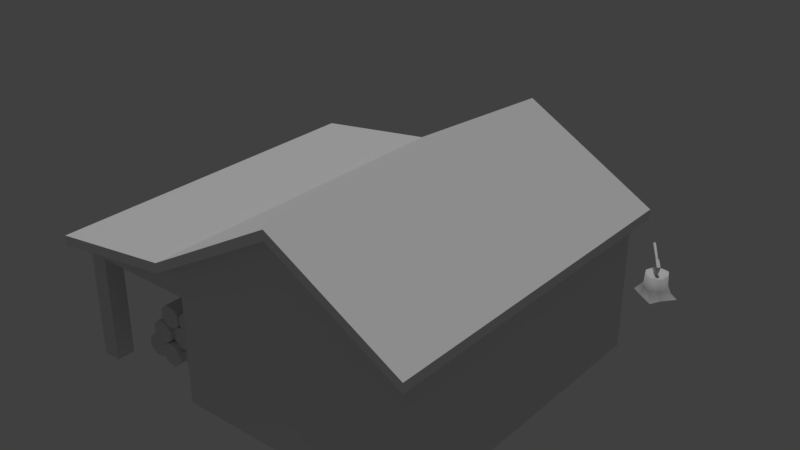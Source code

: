 # Source: SM_LumberCamp.blend  (saved by Blender 2.78.0; exported with 4.5.12 LTS)
import bpy
from mathutils import Matrix  # noqa: F401  (used for matrix-valued properties, if any)

bpy.ops.wm.read_factory_settings(use_empty=True)
scene = bpy.context.scene
scene.name = 'Scene'

# ---- collections
col_collection_1 = bpy.data.collections.new('Collection 1'); scene.collection.children.link(col_collection_1)

# ---- materials (node trees are filled in below, after node groups)
mat_material_001 = bpy.data.materials.new('Material.001')
mat_material_001.alpha_threshold = 0.0
mat_material_001.use_transparent_shadow = False
mat_material_001.roughness = 0.5

# ---- material node trees

# ---- world
world_world = bpy.data.worlds.new('World'); scene.world = world_world
world_world.color = (0.05088, 0.05088, 0.05088)
world_world.use_sun_shadow = False
world_world.sun_shadow_jitter_overblur = 0.0
world_world.cycles.sampling_method = 'MANUAL'

# ---- lights
light_hemi = bpy.data.lights.new('Hemi', 'SUN')
light_hemi.transmission_factor = 0.0
light_hemi.angle = 0.1993
light_hemi.energy = 1.0
light_hemi.shadow_buffer_clip_start = 0.5
light_hemi.shadow_soft_size = 0.1
light_hemi.shadow_cascade_max_distance = 1000.0

# ---- meshes
me_cube_001 = bpy.data.meshes.new('Cube.001')
me_cube_001.from_pydata([(-0.7939, -1.0, -1.027), (-0.7939, -1.0, 0.1228), (-0.7939, 1.0, -1.027), (-0.7939, 1.0, 0.1228), (0.7939, -1.0, -1.027), (0.7939, -1.0, 0.1228), (0.7939, 1.0, -1.027), (0.7939, 1.0, 0.1228), (-0.7939, 0.0, -1.027), (-0.7939, 0.0, 0.6896), (0.7939, 0.0, -1.027), (0.7939, 0.0, 0.6896), (-0.8642, -1.09, 0.07068), (0.8642, -1.09, 0.07068), (-0.8642, 1.092, 0.07068), (0.8642, 1.092, 0.07068), (-0.8642, 0.0, 0.6896), (0.8642, 0.0, 0.6896), (-0.8642, -1.09, 0.1514), (0.8642, -1.09, 0.1514), (-0.8642, 1.092, 0.1514), (0.8642, 1.092, 0.1514), (-0.8642, -1.943e-05, 0.7703), (0.8642, -1.943e-05, 0.7703), (0.8642, 2.15, -0.07231), (-0.8642, 2.15, -0.07231), (0.8642, 2.15, 0.008413), (-0.8642, 2.15, 0.008413), (0.7026, 1.865, -1.027), (0.7026, 1.865, -0.03029), (0.7026, 2.017, -1.027), (0.7026, 2.017, -0.03029), (0.7939, 1.865, -1.027), (0.7939, 1.865, -0.03029), (0.7939, 2.017, -1.027), (0.7939, 2.017, -0.03029), (-0.7939, 1.865, -1.027), (-0.7939, 1.865, -0.03029), (-0.7939, 2.017, -1.027), (-0.7939, 2.017, -0.03029), (-0.7026, 1.865, -1.027), (-0.7026, 1.865, -0.03029), (-0.7026, 2.017, -1.027), (-0.7026, 2.017, -0.03029), (0.6657, 1.387, -0.8965), (0.03593, 1.387, -0.8965), (0.01293, 1.202, -0.9708), (0.6427, 1.202, -0.9708), (0.01293, 1.15, -1.025), (0.6427, 1.15, -1.025), (0.01293, 1.075, -1.026), (0.6427, 1.075, -1.026), (0.01293, 1.02, -0.9739), (0.6427, 1.02, -0.9739), (0.01293, 1.019, -0.8986), (0.6427, 1.019, -0.8986), (0.01293, 1.071, -0.8445), (0.6427, 1.071, -0.8445), (0.01293, 1.147, -0.8432), (0.6427, 1.147, -0.8432), (0.01293, 1.201, -0.8955), (0.6427, 1.201, -0.8955), (0.03593, 1.387, -0.9718), (0.6657, 1.387, -0.9718), (0.03593, 1.335, -1.025), (0.6657, 1.335, -1.025), (0.03593, 1.259, -1.026), (0.6657, 1.259, -1.026), (0.03593, 1.206, -0.9729), (0.6657, 1.206, -0.9729), (0.03593, 1.205, -0.8976), (0.6657, 1.205, -0.8976), (0.03593, 1.258, -0.844), (0.6657, 1.258, -0.844), (0.03593, 1.333, -0.8436), (0.6657, 1.333, -0.8436), (0.6344, 1.573, -0.8982), (0.004672, 1.573, -0.8982), (0.004672, 1.572, -0.9735), (0.6344, 1.572, -0.9735), (0.004672, 1.518, -1.026), (0.6344, 1.518, -1.026), (0.004672, 1.443, -1.025), (0.6344, 1.443, -1.025), (0.004672, 1.391, -0.9712), (0.6344, 1.391, -0.9712), (0.004672, 1.392, -0.8959), (0.6344, 1.392, -0.8959), (0.004672, 1.445, -0.8433), (0.6344, 1.445, -0.8433), (0.004672, 1.521, -0.8443), (0.6344, 1.521, -0.8443), (0.6489, 1.701, -0.8416), (0.01913, 1.701, -0.8416), (0.01913, 1.757, -0.8914), (0.6489, 1.757, -0.8914), (0.01913, 1.762, -0.9666), (0.6489, 1.762, -0.9666), (0.01913, 1.712, -1.023), (0.6489, 1.712, -1.023), (0.01913, 1.637, -1.028), (0.6489, 1.637, -1.028), (0.01913, 1.58, -0.978), (0.6489, 1.58, -0.978), (0.01913, 1.576, -0.9028), (0.6489, 1.576, -0.9028), (0.01913, 1.625, -0.8463), (0.6489, 1.625, -0.8463), (0.6376, 1.664, -0.8084), (0.007829, 1.664, -0.8084), (0.007829, 1.61, -0.8605), (0.6376, 1.61, -0.8605), (0.007829, 1.534, -0.859), (0.6376, 1.534, -0.859), (0.007829, 1.482, -0.8047), (0.6376, 1.482, -0.8047), (0.007829, 1.484, -0.7294), (0.6376, 1.484, -0.7294), (0.007829, 1.538, -0.6772), (0.6376, 1.538, -0.6772), (0.007829, 1.613, -0.6788), (0.6376, 1.613, -0.6788), (0.007829, 1.665, -0.7331), (0.6376, 1.665, -0.7331), (0.6579, 1.349, -0.8606), (0.02809, 1.349, -0.8606), (0.02809, 1.296, -0.807), (0.6579, 1.296, -0.807), (0.02809, 1.296, -0.7317), (0.6579, 1.296, -0.7317), (0.02809, 1.35, -0.6788), (0.6579, 1.35, -0.6788), (0.02809, 1.425, -0.6793), (0.6579, 1.425, -0.6793), (0.02809, 1.478, -0.7328), (0.6579, 1.478, -0.7328), (0.02809, 1.478, -0.8081), (0.6579, 1.478, -0.8081), (0.02809, 1.424, -0.861), (0.6579, 1.424, -0.861), (0.6735, 1.294, -0.7338), (0.04377, 1.294, -0.7338), (0.04377, 1.295, -0.8091), (0.6735, 1.295, -0.8091), (0.04377, 1.242, -0.8627), (0.6735, 1.242, -0.8627), (0.04377, 1.166, -0.8631), (0.6735, 1.166, -0.8631), (0.04377, 1.113, -0.8102), (0.6735, 1.113, -0.8102), (0.04377, 1.112, -0.7349), (0.6735, 1.112, -0.7349), (0.04377, 1.165, -0.6814), (0.6735, 1.165, -0.6814), (0.04377, 1.241, -0.6809), (0.6735, 1.241, -0.6809), (0.6489, 1.256, -0.6961), (0.01913, 1.256, -0.6961), (0.01913, 1.202, -0.6429), (0.6489, 1.202, -0.6429), (0.01913, 1.202, -0.5676), (0.6489, 1.202, -0.5676), (0.01913, 1.255, -0.5143), (0.6489, 1.255, -0.5143), (0.01913, 1.331, -0.5142), (0.6489, 1.331, -0.5142), (0.01913, 1.384, -0.5674), (0.6489, 1.384, -0.5674), (0.01913, 1.384, -0.6427), (0.6489, 1.384, -0.6427), (0.01913, 1.331, -0.696), (0.6489, 1.331, -0.696), (0.6441, 1.517, -0.6967), (0.0143, 1.517, -0.6967), (0.0143, 1.442, -0.6954), (0.6441, 1.442, -0.6954), (0.0143, 1.389, -0.6413), (0.6441, 1.389, -0.6413), (0.0143, 1.391, -0.566), (0.6441, 1.391, -0.566), (0.0143, 1.445, -0.5137), (0.6441, 1.445, -0.5137), (0.0143, 1.52, -0.5149), (0.6441, 1.52, -0.5149), (0.0143, 1.572, -0.569), (0.6441, 1.572, -0.569), (0.0143, 1.571, -0.6443), (0.6441, 1.571, -0.6443), (-4.25e-05, 1.258, -0.8441), (-0.6298, 1.258, -0.8441), (-0.6528, 1.202, -0.9708), (-0.02304, 1.201, -0.8965), (-0.6528, 1.15, -1.025), (-0.02304, 1.202, -0.9718), (-0.6528, 1.075, -1.026), (-0.02304, 1.149, -1.025), (-0.6528, 1.02, -0.9739), (-0.02304, 1.074, -1.026), (-0.6528, 1.019, -0.8986), (-0.02304, 1.02, -0.9729), (-0.6528, 1.071, -0.8445), (-0.02304, 1.02, -0.8976), (-0.6528, 1.147, -0.8432), (-0.02304, 1.072, -0.844), (-0.6528, 1.201, -0.8955), (-0.02304, 1.148, -0.8436), (-0.6298, 1.333, -0.8435), (-4.25e-05, 1.333, -0.8435), (-0.6298, 1.387, -0.8964), (-4.25e-05, 1.387, -0.8964), (-0.6298, 1.387, -0.9717), (-4.25e-05, 1.387, -0.9717), (-0.6298, 1.335, -1.025), (-4.25e-05, 1.335, -1.025), (-0.6298, 1.259, -1.026), (-4.25e-05, 1.259, -1.026), (-0.6298, 1.206, -0.973), (-4.25e-05, 1.206, -0.973), (-0.6298, 1.205, -0.8977), (-4.25e-05, 1.205, -0.8977), (-0.0313, 1.573, -0.8965), (-0.6611, 1.573, -0.8965), (-0.6611, 1.573, -0.9718), (-0.0313, 1.573, -0.9718), (-0.6611, 1.52, -1.025), (-0.0313, 1.52, -1.025), (-0.6611, 1.445, -1.026), (-0.0313, 1.445, -1.026), (-0.6611, 1.391, -0.9729), (-0.0313, 1.391, -0.9729), (-0.6611, 1.391, -0.8976), (-0.0313, 1.391, -0.8976), (-0.6611, 1.444, -0.844), (-0.0313, 1.444, -0.844), (-0.6611, 1.519, -0.8436), (-0.0313, 1.519, -0.8436), (-0.01684, 1.576, -0.9003), (-0.6466, 1.576, -0.9003), (-0.6466, 1.628, -0.8452), (-0.01684, 1.628, -0.8452), (-0.6466, 1.703, -0.8425), (-0.01684, 1.703, -0.8425), (-0.6466, 1.758, -0.8939), (-0.01684, 1.758, -0.8939), (-0.6466, 1.761, -0.9691), (-0.01684, 1.761, -0.9691), (-0.6466, 1.709, -1.024), (-0.01684, 1.709, -1.024), (-0.6466, 1.634, -1.027), (-0.01684, 1.634, -1.027), (-0.6466, 1.579, -0.9755), (-0.01684, 1.579, -0.9755), (-0.02814, 1.664, -0.808), (-0.6579, 1.664, -0.808), (-0.6579, 1.61, -0.8604), (-0.02814, 1.61, -0.8604), (-0.6579, 1.535, -0.8592), (-0.02814, 1.535, -0.8592), (-0.6579, 1.482, -0.8051), (-0.02814, 1.482, -0.8051), (-0.6579, 1.483, -0.7298), (-0.02814, 1.483, -0.7298), (-0.6579, 1.538, -0.6774), (-0.02814, 1.538, -0.6774), (-0.6579, 1.613, -0.6786), (-0.02814, 1.613, -0.6786), (-0.6579, 1.665, -0.7327), (-0.02814, 1.665, -0.7327), (-0.007878, 1.348, -0.6796), (-0.6376, 1.349, -0.8606), (-0.6376, 1.296, -0.807), (-0.007878, 1.423, -0.6785), (-0.6376, 1.296, -0.7317), (-0.007878, 1.477, -0.731), (-0.6376, 1.35, -0.6788), (-0.007878, 1.479, -0.8063), (-0.6376, 1.425, -0.6793), (-0.007878, 1.426, -0.8603), (-0.6376, 1.478, -0.7328), (-0.007878, 1.351, -0.8614), (-0.6376, 1.478, -0.8081), (-0.007878, 1.297, -0.8089), (-0.6376, 1.424, -0.861), (-0.007878, 1.296, -0.7336), (0.007799, 1.112, -0.7357), (-0.622, 1.112, -0.7357), (-0.622, 1.165, -0.6817), (0.007799, 1.165, -0.6817), (-0.622, 1.24, -0.6806), (0.007799, 1.24, -0.6806), (-0.622, 1.294, -0.733), (0.007799, 1.294, -0.733), (-0.622, 1.295, -0.8083), (0.007799, 1.295, -0.8083), (-0.622, 1.242, -0.8624), (0.007799, 1.242, -0.8624), (-0.622, 1.167, -0.8635), (0.007799, 1.167, -0.8635), (-0.622, 1.113, -0.811), (0.007799, 1.113, -0.811), (-0.01684, 1.384, -0.5669), (-0.6466, 1.384, -0.5669), (-0.6466, 1.384, -0.6422), (-0.01684, 1.384, -0.6422), (-0.6466, 1.331, -0.6958), (-0.01684, 1.331, -0.6958), (-0.6466, 1.256, -0.6963), (-0.01684, 1.256, -0.6963), (-0.6466, 1.203, -0.6434), (-0.01684, 1.203, -0.6434), (-0.6466, 1.202, -0.5681), (-0.01684, 1.202, -0.5681), (-0.6466, 1.255, -0.5145), (-0.01684, 1.255, -0.5145), (-0.6466, 1.33, -0.514), (-0.01684, 1.33, -0.514), (-0.02167, 1.441, -0.6952), (-0.6514, 1.441, -0.6952), (-0.6514, 1.389, -0.6407), (-0.02167, 1.389, -0.6407), (-0.6514, 1.391, -0.5655), (-0.02167, 1.391, -0.5655), (-0.6514, 1.445, -0.5134), (-0.02167, 1.445, -0.5134), (-0.6514, 1.521, -0.5151), (-0.02167, 1.521, -0.5151), (-0.6514, 1.573, -0.5696), (-0.02167, 1.573, -0.5696), (-0.6514, 1.571, -0.6449), (-0.02167, 1.571, -0.6449), (-0.6514, 1.517, -0.6969), (-0.02167, 1.517, -0.6969), (1.379, -0.7635, -0.9497), (1.332, -0.7259, -0.9497), (1.316, -0.6608, -1.027), (1.332, -0.7392, -0.8275), (1.391, -0.7632, -1.027), (1.375, -0.7694, -0.8236), (1.434, -0.8168, -1.027), (1.393, -0.8421, -0.8259), (1.391, -0.9412, -1.027), (1.375, -0.9149, -0.8152), (1.35, -1.035, -1.027), (1.332, -0.9451, -0.8164), (1.282, -0.9412, -1.027), (1.288, -0.9149, -0.8305), (1.225, -0.894, -1.027), (1.27, -0.8421, -0.8293), (1.277, -0.7527, -1.027), (1.288, -0.7694, -0.8212), (1.401, -0.8421, -0.9497), (1.379, -0.9208, -0.9497), (1.332, -0.9584, -0.9497), (1.285, -0.9208, -0.9497), (1.262, -0.8421, -0.9497), (1.285, -0.7635, -0.9497), (1.318, -0.8469, -0.8562), (1.308, -0.8802, -0.7791), (1.286, -0.8704, -0.7281), (1.297, -0.8563, -0.7791), (1.356, -0.798, -0.8209), (1.345, -0.8313, -0.7438), (1.297, -0.8944, -0.7281), (1.334, -0.8074, -0.7438), (1.334, -0.8455, -0.6928), (1.323, -0.8215, -0.6928), (1.297, -0.8882, -0.7592), (1.293, -0.8933, -0.7406), (1.289, -0.8723, -0.7592), (1.286, -0.8774, -0.7406), (1.419, -0.7279, -0.6435), (1.415, -0.733, -0.6249), (1.411, -0.7119, -0.6435), (1.407, -0.7171, -0.6249), (0.7372, 1.0, -0.1391), (0.7372, 1.0, 0.1228), (0.7372, 1.865, -0.1391), (0.7372, 1.865, -0.001502), (0.7939, 1.0, -0.1391), (0.7939, 1.0, 0.1228), (0.7939, 1.865, -0.1391), (0.7939, 1.865, -0.001502), (-0.7939, 1.0, -0.1391), (-0.7939, 1.0, 0.1228), (-0.7939, 1.865, -0.1391), (-0.7939, 1.865, -0.001502), (-0.7372, 1.0, -0.1391), (-0.7372, 1.0, 0.1228), (-0.7372, 1.865, -0.1391), (-0.7372, 1.865, -0.001502), (0.7178, 1.892, -0.1391), (0.7178, 1.892, -0.001502), (-0.7146, 1.892, -0.1391), (-0.7146, 1.892, -0.001502), (0.7178, 1.989, -0.1391), (0.7178, 1.989, -0.001502), (-0.7146, 1.989, -0.1391), (-0.7146, 1.989, -0.001502), (0.7939, 0.1993, -1.027), (0.7939, 0.1993, -0.2278), (0.7939, 0.2589, -1.027), (0.7939, 0.2589, -0.2278), (0.8104, 0.1993, -1.027), (0.8104, 0.1993, -0.2278), (0.8104, 0.2589, -1.027), (0.8104, 0.2589, -0.2278), (0.7939, -0.2589, -1.027), (0.7939, -0.2589, -0.2278), (0.7939, -0.1993, -1.027), (0.7939, -0.1993, -0.2278), (0.8104, -0.2589, -1.027), (0.8104, -0.2589, -0.2278), (0.8104, -0.1993, -1.027), (0.8104, -0.1993, -0.2278), (0.7939, 0.1993, -0.2874), (0.7939, -0.1993, -0.2874), (0.7939, 0.1993, -0.2278), (0.7939, -0.1993, -0.2278), (0.8104, 0.1993, -0.2874), (0.8104, -0.1993, -0.2874), (0.8104, 0.1993, -0.2278), (0.8104, -0.1993, -0.2278), (0.7993, 1.648, -0.6034), (0.7993, 1.648, -0.08672), (0.7993, 1.798, -0.6034), (0.7993, 1.798, -0.08672), (0.7993, 1.451, -0.08415), (0.7993, 1.451, -0.6009), (0.7993, 1.601, -0.08415), (0.7993, 1.601, -0.6009), (0.7993, 1.648, -0.6034), (0.7993, 1.648, -0.08672), (0.7993, 1.798, -0.6034), (0.7993, 1.798, -0.08672), (0.7993, 1.451, -0.08415), (0.7993, 1.451, -0.6009), (0.7993, 1.601, -0.08415), (0.7993, 1.601, -0.6009)], [], [(8, 9, 3, 2), (2, 3, 7, 6), (10, 11, 5, 4), (4, 5, 1, 0), (384, 388, 386, 382), (6, 7, 11, 10), (0, 1, 9, 8), (16, 14, 15, 17), (12, 16, 17, 13), (22, 23, 21, 20), (18, 19, 23, 22), (14, 16, 22, 20), (17, 15, 21, 23), (16, 12, 18, 22), (13, 17, 23, 19), (20, 21, 26, 27), (12, 13, 19, 18), (24, 25, 27, 26), (14, 20, 27, 25), (21, 15, 24, 26), (15, 14, 25, 24), (28, 29, 31, 30), (30, 31, 35, 34), (34, 35, 33, 32), (32, 33, 29, 28), (376, 380, 378, 374), (380, 381, 379, 378), (36, 37, 39, 38), (38, 39, 43, 42), (42, 43, 41, 40), (40, 41, 37, 36), (388, 389, 387, 386), (382, 383, 385, 384), (82, 83, 85, 84), (63, 44, 75, 73, 71, 69, 67, 65), (46, 47, 49, 48), (77, 78, 80, 82, 84, 86, 88, 90), (70, 71, 73, 72), (48, 49, 51, 50), (86, 87, 89, 88), (68, 69, 71, 70), (50, 51, 53, 52), (79, 76, 91, 89, 87, 85, 83, 81), (66, 67, 69, 68), (52, 53, 55, 54), (45, 62, 64, 66, 68, 70, 72, 74), (64, 65, 67, 66), (54, 55, 57, 56), (74, 75, 44, 45), (62, 63, 65, 64), (56, 57, 59, 58), (49, 47, 61, 59, 57, 55, 53, 51), (45, 44, 63, 62), (58, 59, 61, 60), (84, 85, 87, 86), (72, 73, 75, 74), (60, 61, 47, 46), (46, 48, 50, 52, 54, 56, 58, 60), (80, 81, 83, 82), (90, 91, 76, 77), (78, 79, 81, 80), (77, 76, 79, 78), (88, 89, 91, 90), (98, 99, 101, 100), (93, 94, 96, 98, 100, 102, 104, 106), (102, 103, 105, 104), (95, 92, 107, 105, 103, 101, 99, 97), (100, 101, 103, 102), (96, 97, 99, 98), (106, 107, 92, 93), (94, 95, 97, 96), (93, 92, 95, 94), (104, 105, 107, 106), (114, 115, 117, 116), (109, 110, 112, 114, 116, 118, 120, 122), (118, 119, 121, 120), (111, 108, 123, 121, 119, 117, 115, 113), (116, 117, 119, 118), (112, 113, 115, 114), (122, 123, 108, 109), (110, 111, 113, 112), (109, 108, 111, 110), (120, 121, 123, 122), (130, 131, 133, 132), (125, 126, 128, 130, 132, 134, 136, 138), (134, 135, 137, 136), (127, 124, 139, 137, 135, 133, 131, 129), (132, 133, 135, 134), (128, 129, 131, 130), (138, 139, 124, 125), (126, 127, 129, 128), (125, 124, 127, 126), (136, 137, 139, 138), (146, 147, 149, 148), (141, 142, 144, 146, 148, 150, 152, 154), (150, 151, 153, 152), (143, 140, 155, 153, 151, 149, 147, 145), (148, 149, 151, 150), (144, 145, 147, 146), (154, 155, 140, 141), (142, 143, 145, 144), (141, 140, 143, 142), (152, 153, 155, 154), (162, 163, 165, 164), (157, 158, 160, 162, 164, 166, 168, 170), (166, 167, 169, 168), (159, 156, 171, 169, 167, 165, 163, 161), (164, 165, 167, 166), (160, 161, 163, 162), (170, 171, 156, 157), (158, 159, 161, 160), (157, 156, 159, 158), (168, 169, 171, 170), (178, 179, 181, 180), (173, 174, 176, 178, 180, 182, 184, 186), (182, 183, 185, 184), (175, 172, 187, 185, 183, 181, 179, 177), (180, 181, 183, 182), (176, 177, 179, 178), (186, 187, 172, 173), (174, 175, 177, 176), (173, 172, 175, 174), (184, 185, 187, 186), (226, 227, 229, 228), (207, 188, 219, 217, 215, 213, 211, 209), (190, 191, 193, 192), (221, 222, 224, 226, 228, 230, 232, 234), (214, 215, 217, 216), (192, 193, 195, 194), (230, 231, 233, 232), (212, 213, 215, 214), (194, 195, 197, 196), (223, 220, 235, 233, 231, 229, 227, 225), (210, 211, 213, 212), (196, 197, 199, 198), (189, 206, 208, 210, 212, 214, 216, 218), (208, 209, 211, 210), (198, 199, 201, 200), (218, 219, 188, 189), (206, 207, 209, 208), (200, 201, 203, 202), (193, 191, 205, 203, 201, 199, 197, 195), (189, 188, 207, 206), (202, 203, 205, 204), (228, 229, 231, 230), (216, 217, 219, 218), (204, 205, 191, 190), (190, 192, 194, 196, 198, 200, 202, 204), (224, 225, 227, 226), (234, 235, 220, 221), (222, 223, 225, 224), (221, 220, 223, 222), (232, 233, 235, 234), (242, 243, 245, 244), (237, 238, 240, 242, 244, 246, 248, 250), (246, 247, 249, 248), (239, 236, 251, 249, 247, 245, 243, 241), (244, 245, 247, 246), (240, 241, 243, 242), (250, 251, 236, 237), (238, 239, 241, 240), (237, 236, 239, 238), (248, 249, 251, 250), (258, 259, 261, 260), (253, 254, 256, 258, 260, 262, 264, 266), (262, 263, 265, 264), (255, 252, 267, 265, 263, 261, 259, 257), (260, 261, 263, 262), (256, 257, 259, 258), (266, 267, 252, 253), (254, 255, 257, 256), (253, 252, 255, 254), (264, 265, 267, 266), (274, 275, 277, 276), (269, 270, 272, 274, 276, 278, 280, 282), (278, 279, 281, 280), (271, 268, 283, 281, 279, 277, 275, 273), (276, 277, 279, 278), (272, 273, 275, 274), (282, 283, 268, 269), (270, 271, 273, 272), (269, 268, 271, 270), (280, 281, 283, 282), (290, 291, 293, 292), (285, 286, 288, 290, 292, 294, 296, 298), (294, 295, 297, 296), (287, 284, 299, 297, 295, 293, 291, 289), (292, 293, 295, 294), (288, 289, 291, 290), (298, 299, 284, 285), (286, 287, 289, 288), (285, 284, 287, 286), (296, 297, 299, 298), (306, 307, 309, 308), (301, 302, 304, 306, 308, 310, 312, 314), (310, 311, 313, 312), (303, 300, 315, 313, 311, 309, 307, 305), (308, 309, 311, 310), (304, 305, 307, 306), (314, 315, 300, 301), (302, 303, 305, 304), (301, 300, 303, 302), (312, 313, 315, 314), (322, 323, 325, 324), (317, 318, 320, 322, 324, 326, 328, 330), (326, 327, 329, 328), (319, 316, 331, 329, 327, 325, 323, 321), (324, 325, 327, 326), (320, 321, 323, 322), (330, 331, 316, 317), (318, 319, 321, 320), (317, 316, 319, 318), (328, 329, 331, 330), (336, 332, 350, 338), (333, 335, 337, 332), (338, 350, 351, 340), (332, 337, 339, 350), (340, 351, 352, 342), (350, 339, 341, 351), (342, 352, 353, 344), (351, 341, 343, 352), (344, 353, 354, 346), (352, 343, 345, 353), (346, 354, 355, 348), (353, 345, 347, 354), (337, 335, 349, 347, 345, 343, 341, 339), (348, 355, 333, 334), (354, 347, 349, 355), (334, 333, 332, 336), (355, 349, 335, 333), (374, 375, 377, 376), (356, 357, 359), (356, 359, 363, 360), (360, 363, 361), (360, 361, 357, 356), (365, 358, 362, 364), (359, 357, 362, 358), (357, 361, 364, 362), (363, 359, 358, 365), (361, 363, 365, 364), (366, 367, 369, 368), (368, 369, 373, 372), (372, 373, 371, 370), (370, 371, 367, 366), (368, 372, 370, 366), (373, 369, 367, 371), (392, 396, 394, 390), (396, 397, 395, 394), (390, 391, 393, 392), (400, 401, 405, 404), (404, 405, 403, 402), (402, 403, 399, 398), (405, 401, 399, 403), (408, 409, 413, 412), (412, 413, 411, 410), (410, 411, 407, 406), (413, 409, 407, 411), (416, 417, 421, 420), (420, 421, 419, 418), (418, 419, 415, 414), (422, 423, 425, 424), (426, 427, 429, 428), (430, 432, 433, 431), (434, 436, 437, 435)])
me_cube_001.polygons.foreach_set('use_smooth', [0, 0, 0, 0, 0, 0, 0, 0, 0, 0, 0, 0, 0, 0, 0, 0, 0, 0, 0, 0, 0, 0, 0, 0, 0, 0, 0, 0, 0, 0, 0, 0, 0, 1, 0, 1, 0, 1, 1, 1, 1, 1, 0, 1, 1, 0, 1, 1, 1, 1, 1, 0, 1, 1, 1, 1, 1, 0, 1, 1, 1, 1, 1, 1, 0, 1, 0, 1, 1, 1, 1, 1, 1, 1, 0, 1, 0, 1, 1, 1, 1, 1, 1, 1, 0, 1, 0, 1, 1, 1, 1, 1, 1, 1, 0, 1, 0, 1, 1, 1, 1, 1, 1, 1, 0, 1, 0, 1, 1, 1, 1, 1, 1, 1, 0, 1, 0, 1, 1, 1, 1, 1, 1, 1, 0, 1, 0, 1, 1, 1, 1, 1, 0, 1, 1, 0, 1, 1, 1, 1, 1, 0, 1, 1, 1, 1, 1, 0, 1, 1, 1, 1, 1, 1, 0, 1, 0, 1, 1, 1, 1, 1, 1, 1, 0, 1, 0, 1, 1, 1, 1, 1, 1, 1, 0, 1, 0, 1, 1, 1, 1, 1, 1, 1, 0, 1, 0, 1, 1, 1, 1, 1, 1, 1, 0, 1, 0, 1, 1, 1, 1, 1, 1, 1, 0, 1, 0, 1, 1, 1, 1, 1, 1, 1, 1, 1, 1, 1, 1, 1, 1, 1, 1, 1, 1, 0, 1, 1, 1, 1, 0, 0, 0, 0, 0, 0, 0, 0, 0, 0, 0, 1, 0, 1, 1, 1, 0, 0, 0, 0, 0, 0, 0, 0, 0, 0, 0, 0, 0, 0, 0, 0, 0, 0])
_uv = me_cube_001.uv_layers.new(name='UVMap')
_uv.uv.foreach_set('vector', [0.387, 0.5393, 0.387, 0.8507, 0.2056, 0.7478, 0.2056, 0.5393, 0.01406, 0.2145, 0.1859, 0.2145, 0.1859, 0.564, 0.01406, 0.564, 0.3873, 0.2137, 0.3873, 0.525, 0.2059, 0.4222, 0.2059, 0.2137, 0.01639, 0.5927, 0.1882, 0.5927, 0.1882, 0.9422, 0.01639, 0.9422, 0.851, 0.116, 0.851, 0.1263, 0.6941, 0.1263, 0.6941, 0.116, 0.5687, 0.2137, 0.5687, 0.4222, 0.3873, 0.525, 0.3873, 0.2137, 0.5684, 0.5393, 0.5684, 0.7478, 0.387, 0.8507, 0.387, 0.5393, 0.5822, 0.5392, 0.5822, 0.3503, 0.9602, 0.3503, 0.9602, 0.5392, 0.5822, 0.7279, 0.5822, 0.5392, 0.9602, 0.5392, 0.9602, 0.7279, 0.9602, 0.5392, 0.5822, 0.5392, 0.5822, 0.3503, 0.9602, 0.3503, 0.9602, 0.7279, 0.5822, 0.7279, 0.5822, 0.5392, 0.9602, 0.5392, 0.719, 0.8596, 0.5162, 0.963, 0.5156, 0.9777, 0.7184, 0.8742, 0.5162, 0.963, 0.719, 0.8596, 0.7184, 0.8742, 0.5156, 0.9777, 0.5162, 0.963, 0.3236, 0.8421, 0.3229, 0.8568, 0.5156, 0.9777, 0.3236, 0.8421, 0.5162, 0.963, 0.5156, 0.9777, 0.3229, 0.8568, 0.9602, 0.3503, 0.5822, 0.3503, 0.5822, 0.1895, 0.9602, 0.1895, 0.9721, 0.8292, 0.5376, 0.8292, 0.5376, 0.8146, 0.9721, 0.8146, 0.5376, 0.8146, 0.9721, 0.8146, 0.9721, 0.8292, 0.5376, 0.8292, 0.719, 0.8596, 0.7184, 0.8742, 0.9114, 0.8568, 0.9121, 0.8421, 0.7184, 0.8742, 0.719, 0.8596, 0.9121, 0.8421, 0.9114, 0.8568, 0.9602, 0.3503, 0.5822, 0.3503, 0.5822, 0.1895, 0.9602, 0.1895, 0.9608, 0.001737, 0.9608, 0.1825, 0.9331, 0.1825, 0.9331, 0.001737, 0.9331, 0.001737, 0.9331, 0.1825, 0.9166, 0.1825, 0.9166, 0.001737, 0.9166, 0.001737, 0.9166, 0.1825, 0.8889, 0.1825, 0.8889, 0.001737, 0.8889, 0.001737, 0.8889, 0.1825, 0.8724, 0.1825, 0.8724, 0.001737, 0.851, 0.116, 0.851, 0.1263, 0.6941, 0.1263, 0.6941, 0.116, 0.851, 0.1263, 0.851, 0.1513, 0.6941, 0.1738, 0.6941, 0.1263, 0.8889, 0.1825, 0.8889, 0.001737, 0.9166, 0.001737, 0.9166, 0.1825, 0.9166, 0.1825, 0.9166, 0.001737, 0.9331, 0.001737, 0.9331, 0.1825, 0.9331, 0.1825, 0.9331, 0.001737, 0.9608, 0.001737, 0.9608, 0.1825, 0.8724, 0.1825, 0.8724, 0.001737, 0.8889, 0.001737, 0.8889, 0.1825, 0.851, 0.1263, 0.851, 0.1513, 0.6941, 0.1738, 0.6941, 0.1263, 0.6941, 0.116, 0.6941, 0.0685, 0.851, 0.09105, 0.851, 0.116, 0.9622, 0.9809, 0.7649, 0.9809, 0.7649, 0.9672, 0.9622, 0.9672, 0.9491, 0.8717, 0.9354, 0.8717, 0.9257, 0.862, 0.9257, 0.8483, 0.9354, 0.8387, 0.9491, 0.8387, 0.9587, 0.8483, 0.9587, 0.862, 0.7649, 0.9672, 0.9622, 0.9672, 0.9622, 0.9809, 0.7649, 0.9809, 0.9587, 0.862, 0.9491, 0.8717, 0.9354, 0.8717, 0.9257, 0.862, 0.9257, 0.8483, 0.9354, 0.8387, 0.9491, 0.8387, 0.9587, 0.8483, 0.7649, 0.9263, 0.9622, 0.9263, 0.9622, 0.9399, 0.7649, 0.9399, 0.7649, 0.9809, 0.9622, 0.9809, 0.9622, 0.9946, 0.7649, 0.9946, 0.9622, 0.9536, 0.7649, 0.9536, 0.7649, 0.9399, 0.9622, 0.9399, 0.7649, 0.9126, 0.9622, 0.9126, 0.9622, 0.9263, 0.7649, 0.9263, 0.7649, 0.8853, 0.9622, 0.8853, 0.9622, 0.8989, 0.7649, 0.8989, 0.9491, 0.8716, 0.9354, 0.8716, 0.9257, 0.862, 0.9257, 0.8483, 0.9354, 0.8387, 0.9491, 0.8387, 0.9587, 0.8483, 0.9587, 0.862, 0.7649, 0.8989, 0.9622, 0.8989, 0.9622, 0.9126, 0.7649, 0.9126, 0.7649, 0.8989, 0.9622, 0.8989, 0.9622, 0.9126, 0.7649, 0.9126, 0.9587, 0.862, 0.9491, 0.8717, 0.9354, 0.8717, 0.9257, 0.862, 0.9257, 0.8483, 0.9354, 0.8387, 0.9491, 0.8387, 0.9587, 0.8483, 0.7649, 0.8853, 0.9622, 0.8853, 0.9622, 0.8989, 0.7649, 0.8989, 0.7649, 0.9126, 0.9622, 0.9126, 0.9622, 0.9263, 0.7649, 0.9263, 0.7649, 0.9536, 0.9622, 0.9536, 0.9622, 0.9672, 0.7649, 0.9672, 0.7649, 0.9809, 0.9622, 0.9809, 0.9622, 0.9946, 0.7649, 0.9946, 0.7649, 0.9263, 0.9622, 0.9263, 0.9622, 0.9399, 0.7649, 0.9399, 0.9354, 0.8717, 0.9257, 0.862, 0.9257, 0.8483, 0.9354, 0.8387, 0.9491, 0.8387, 0.9587, 0.8483, 0.9587, 0.862, 0.9491, 0.8717, 0.7649, 0.9672, 0.9622, 0.9672, 0.9622, 0.9809, 0.7649, 0.9809, 0.7649, 0.9399, 0.9622, 0.9399, 0.9622, 0.9536, 0.7649, 0.9536, 0.9622, 0.9672, 0.7649, 0.9672, 0.7649, 0.9536, 0.9622, 0.9536, 0.7649, 0.9399, 0.9622, 0.9399, 0.9622, 0.9536, 0.7649, 0.9536, 0.7649, 0.9536, 0.9622, 0.9536, 0.9622, 0.9672, 0.7649, 0.9672, 0.9587, 0.862, 0.9491, 0.8717, 0.9354, 0.8717, 0.9257, 0.862, 0.9257, 0.8483, 0.9354, 0.8387, 0.9491, 0.8387, 0.9587, 0.8483, 0.9622, 0.9946, 0.7649, 0.9946, 0.7649, 0.9809, 0.9622, 0.9809, 0.9622, 0.9263, 0.7649, 0.9263, 0.7649, 0.9126, 0.9622, 0.9126, 0.9622, 0.8989, 0.7649, 0.8989, 0.7649, 0.8853, 0.9622, 0.8853, 0.9622, 0.9126, 0.7649, 0.9126, 0.7649, 0.8989, 0.9622, 0.8989, 0.9622, 0.9399, 0.7649, 0.9399, 0.7649, 0.9263, 0.9622, 0.9263, 0.7649, 0.8989, 0.9622, 0.8989, 0.9622, 0.9126, 0.7649, 0.9126, 0.9587, 0.862, 0.9491, 0.8717, 0.9354, 0.8717, 0.9257, 0.862, 0.9257, 0.8483, 0.9354, 0.8387, 0.9491, 0.8387, 0.9587, 0.8483, 0.7649, 0.9263, 0.9622, 0.9263, 0.9622, 0.9399, 0.7649, 0.9399, 0.9587, 0.8483, 0.9587, 0.862, 0.9491, 0.8716, 0.9354, 0.8716, 0.9257, 0.862, 0.9257, 0.8483, 0.9354, 0.8387, 0.9491, 0.8387, 0.7649, 0.9126, 0.9622, 0.9126, 0.9622, 0.9263, 0.7649, 0.9263, 0.7649, 0.8853, 0.9622, 0.8853, 0.9622, 0.8989, 0.7649, 0.8989, 0.7649, 0.9536, 0.9622, 0.9536, 0.9622, 0.9672, 0.7649, 0.9672, 0.7649, 0.9809, 0.9622, 0.9809, 0.9622, 0.9946, 0.7649, 0.9946, 0.7649, 0.9672, 0.9622, 0.9672, 0.9622, 0.9809, 0.7649, 0.9809, 0.7649, 0.9399, 0.9622, 0.9399, 0.9622, 0.9536, 0.7649, 0.9536, 0.9622, 0.9946, 0.7649, 0.9946, 0.7649, 0.9809, 0.9622, 0.9809, 0.9354, 0.8717, 0.9257, 0.862, 0.9257, 0.8483, 0.9354, 0.8387, 0.9491, 0.8387, 0.9587, 0.8483, 0.9587, 0.862, 0.9491, 0.8717, 0.9622, 0.9672, 0.7649, 0.9672, 0.7649, 0.9536, 0.9622, 0.9536, 0.9491, 0.8717, 0.9354, 0.8717, 0.9257, 0.862, 0.9257, 0.8483, 0.9354, 0.8387, 0.9491, 0.8387, 0.9587, 0.8483, 0.9587, 0.862, 0.9622, 0.9809, 0.7649, 0.9809, 0.7649, 0.9672, 0.9622, 0.9672, 0.9622, 0.8989, 0.7649, 0.8989, 0.7649, 0.8853, 0.9622, 0.8853, 0.9622, 0.9399, 0.7649, 0.9399, 0.7649, 0.9263, 0.9622, 0.9263, 0.9622, 0.9126, 0.7649, 0.9126, 0.7649, 0.8989, 0.9622, 0.8989, 0.9622, 0.9263, 0.7649, 0.9263, 0.7649, 0.9126, 0.9622, 0.9126, 0.9622, 0.9536, 0.7649, 0.9536, 0.7649, 0.9399, 0.9622, 0.9399, 0.7649, 0.8853, 0.9622, 0.8853, 0.9622, 0.8989, 0.7649, 0.8989, 0.9491, 0.8717, 0.9354, 0.8717, 0.9257, 0.862, 0.9257, 0.8483, 0.9354, 0.8387, 0.9491, 0.8387, 0.9587, 0.8483, 0.9587, 0.862, 0.7649, 0.9126, 0.9622, 0.9126, 0.9622, 0.9263, 0.7649, 0.9263, 0.9354, 0.8717, 0.9257, 0.862, 0.9257, 0.8483, 0.9354, 0.8387, 0.9491, 0.8387, 0.9587, 0.8483, 0.9587, 0.862, 0.9491, 0.8717, 0.7649, 0.8989, 0.9622, 0.8989, 0.9622, 0.9126, 0.7649, 0.9126, 0.7649, 0.9809, 0.9622, 0.9809, 0.9622, 0.9946, 0.7649, 0.9946, 0.7649, 0.9399, 0.9622, 0.9399, 0.9622, 0.9536, 0.7649, 0.9536, 0.7649, 0.9672, 0.9622, 0.9672, 0.9622, 0.9809, 0.7649, 0.9809, 0.7649, 0.9536, 0.9622, 0.9536, 0.9622, 0.9672, 0.7649, 0.9672, 0.7649, 0.9263, 0.9622, 0.9263, 0.9622, 0.9399, 0.7649, 0.9399, 0.7649, 0.8853, 0.9622, 0.8853, 0.9622, 0.8989, 0.7649, 0.8989, 0.9491, 0.8716, 0.9354, 0.8716, 0.9257, 0.862, 0.9257, 0.8483, 0.9354, 0.8387, 0.9491, 0.8387, 0.9587, 0.8483, 0.9587, 0.862, 0.7649, 0.9126, 0.9622, 0.9126, 0.9622, 0.9263, 0.7649, 0.9263, 0.9257, 0.8483, 0.9354, 0.8387, 0.9491, 0.8387, 0.9587, 0.8483, 0.9587, 0.862, 0.9491, 0.8716, 0.9354, 0.8716, 0.9257, 0.862, 0.7649, 0.8989, 0.9622, 0.8989, 0.9622, 0.9126, 0.7649, 0.9126, 0.7649, 0.9809, 0.9622, 0.9809, 0.9622, 0.9946, 0.7649, 0.9946, 0.7649, 0.9399, 0.9622, 0.9399, 0.9622, 0.9536, 0.7649, 0.9536, 0.7649, 0.9672, 0.9622, 0.9672, 0.9622, 0.9809, 0.7649, 0.9809, 0.7649, 0.9536, 0.9622, 0.9536, 0.9622, 0.9672, 0.7649, 0.9672, 0.7649, 0.9263, 0.9622, 0.9263, 0.9622, 0.9399, 0.7649, 0.9399, 0.7649, 0.8989, 0.9622, 0.8989, 0.9622, 0.9126, 0.7649, 0.9126, 0.9354, 0.8717, 0.9257, 0.862, 0.9257, 0.8483, 0.9354, 0.8387, 0.9491, 0.8387, 0.9587, 0.8483, 0.9587, 0.862, 0.9491, 0.8717, 0.7649, 0.9263, 0.9622, 0.9263, 0.9622, 0.9399, 0.7649, 0.9399, 0.9491, 0.8717, 0.9354, 0.8717, 0.9257, 0.862, 0.9257, 0.8483, 0.9354, 0.8387, 0.9491, 0.8387, 0.9587, 0.8483, 0.9587, 0.862, 0.7649, 0.9126, 0.9622, 0.9126, 0.9622, 0.9263, 0.7649, 0.9263, 0.7649, 0.8853, 0.9622, 0.8853, 0.9622, 0.8989, 0.7649, 0.8989, 0.7649, 0.9536, 0.9622, 0.9536, 0.9622, 0.9672, 0.7649, 0.9672, 0.7649, 0.9809, 0.9622, 0.9809, 0.9622, 0.9946, 0.7649, 0.9946, 0.7649, 0.9672, 0.9622, 0.9672, 0.9622, 0.9809, 0.7649, 0.9809, 0.7649, 0.9399, 0.9622, 0.9399, 0.9622, 0.9536, 0.7649, 0.9536, 0.7649, 0.8853, 0.9622, 0.8853, 0.9622, 0.8989, 0.7649, 0.8989, 0.9491, 0.8387, 0.9587, 0.8483, 0.9587, 0.862, 0.9491, 0.8717, 0.9354, 0.8717, 0.9257, 0.862, 0.9257, 0.8483, 0.9354, 0.8387, 0.7649, 0.9126, 0.9622, 0.9126, 0.9622, 0.9263, 0.7649, 0.9263, 0.9491, 0.8387, 0.9587, 0.8483, 0.9587, 0.862, 0.9491, 0.8717, 0.9354, 0.8717, 0.9257, 0.862, 0.9257, 0.8483, 0.9354, 0.8387, 0.7649, 0.8989, 0.9622, 0.8989, 0.9622, 0.9126, 0.7649, 0.9126, 0.7649, 0.9809, 0.9622, 0.9809, 0.9622, 0.9946, 0.7649, 0.9946, 0.7649, 0.9399, 0.9622, 0.9399, 0.9622, 0.9536, 0.7649, 0.9536, 0.7649, 0.9672, 0.9622, 0.9672, 0.9622, 0.9809, 0.7649, 0.9809, 0.7649, 0.9536, 0.9622, 0.9536, 0.9622, 0.9672, 0.7649, 0.9672, 0.7649, 0.9263, 0.9622, 0.9263, 0.9622, 0.9399, 0.7649, 0.9399, 0.9622, 0.9946, 0.7649, 0.9946, 0.7649, 0.9809, 0.9622, 0.9809, 0.9354, 0.8716, 0.9257, 0.862, 0.9257, 0.8483, 0.9354, 0.8387, 0.9491, 0.8387, 0.9587, 0.8483, 0.9587, 0.862, 0.9491, 0.8716, 0.7649, 0.9672, 0.9622, 0.9672, 0.9622, 0.9809, 0.7649, 0.9809, 0.9587, 0.862, 0.9491, 0.8717, 0.9354, 0.8717, 0.9257, 0.862, 0.9257, 0.8483, 0.9354, 0.8387, 0.9491, 0.8387, 0.9587, 0.8483, 0.9622, 0.9672, 0.7649, 0.9672, 0.7649, 0.9536, 0.9622, 0.9536, 0.7649, 0.9809, 0.9622, 0.9809, 0.9622, 0.9946, 0.7649, 0.9946, 0.9622, 0.9672, 0.7649, 0.9672, 0.7649, 0.9536, 0.9622, 0.9536, 0.9622, 0.9809, 0.7649, 0.9809, 0.7649, 0.9672, 0.9622, 0.9672, 0.7649, 0.8853, 0.9622, 0.8853, 0.9622, 0.8989, 0.7649, 0.8989, 0.9491, 0.8387, 0.9587, 0.8483, 0.9587, 0.862, 0.9491, 0.8717, 0.9354, 0.8717, 0.9257, 0.862, 0.9257, 0.8483, 0.9354, 0.8387, 0.9622, 0.9946, 0.7649, 0.9946, 0.7649, 0.9809, 0.9622, 0.9809, 0.7649, 0.8989, 0.9622, 0.8989, 0.9622, 0.9126, 0.7649, 0.9126, 0.9587, 0.862, 0.9491, 0.8717, 0.9354, 0.8717, 0.9257, 0.862, 0.9257, 0.8483, 0.9354, 0.8387, 0.9491, 0.8387, 0.9587, 0.8483, 0.9622, 0.8989, 0.7649, 0.8989, 0.7649, 0.8853, 0.9622, 0.8853, 0.7649, 0.9126, 0.9622, 0.9126, 0.9622, 0.9263, 0.7649, 0.9263, 0.9622, 0.9399, 0.7649, 0.9399, 0.7649, 0.9263, 0.9622, 0.9263, 0.9622, 0.9126, 0.7649, 0.9126, 0.7649, 0.8989, 0.9622, 0.8989, 0.7649, 0.9263, 0.9622, 0.9263, 0.9622, 0.9399, 0.7649, 0.9399, 0.9491, 0.8717, 0.9354, 0.8717, 0.9257, 0.862, 0.9257, 0.8483, 0.9354, 0.8387, 0.9491, 0.8387, 0.9587, 0.8483, 0.9587, 0.862, 0.9622, 0.9263, 0.7649, 0.9263, 0.7649, 0.9126, 0.9622, 0.9126, 0.7649, 0.9399, 0.9622, 0.9399, 0.9622, 0.9536, 0.7649, 0.9536, 0.9622, 0.9809, 0.7649, 0.9809, 0.7649, 0.9672, 0.9622, 0.9672, 0.9622, 0.9536, 0.7649, 0.9536, 0.7649, 0.9399, 0.9622, 0.9399, 0.7649, 0.9536, 0.9622, 0.9536, 0.9622, 0.9672, 0.7649, 0.9672, 0.9587, 0.862, 0.9491, 0.8717, 0.9354, 0.8717, 0.9257, 0.862, 0.9257, 0.8483, 0.9354, 0.8387, 0.9491, 0.8387, 0.9587, 0.8483, 0.9622, 0.8989, 0.7649, 0.8989, 0.7649, 0.8853, 0.9622, 0.8853, 0.9622, 0.9399, 0.7649, 0.9399, 0.7649, 0.9263, 0.9622, 0.9263, 0.9622, 0.9126, 0.7649, 0.9126, 0.7649, 0.8989, 0.9622, 0.8989, 0.9622, 0.9263, 0.7649, 0.9263, 0.7649, 0.9126, 0.9622, 0.9126, 0.9622, 0.9536, 0.7649, 0.9536, 0.7649, 0.9399, 0.9622, 0.9399, 0.9622, 0.9946, 0.7649, 0.9946, 0.7649, 0.9809, 0.9622, 0.9809, 0.9587, 0.862, 0.9491, 0.8716, 0.9354, 0.8716, 0.9257, 0.862, 0.9257, 0.8483, 0.9354, 0.8387, 0.9491, 0.8387, 0.9587, 0.8483, 0.9622, 0.9672, 0.7649, 0.9672, 0.7649, 0.9536, 0.9622, 0.9536, 0.9354, 0.8387, 0.9491, 0.8387, 0.9587, 0.8483, 0.9587, 0.862, 0.9491, 0.8717, 0.9354, 0.8717, 0.9257, 0.862, 0.9257, 0.8483, 0.9622, 0.9809, 0.7649, 0.9809, 0.7649, 0.9672, 0.9622, 0.9672, 0.9622, 0.8989, 0.7649, 0.8989, 0.7649, 0.8853, 0.9622, 0.8853, 0.9622, 0.9399, 0.7649, 0.9399, 0.7649, 0.9263, 0.9622, 0.9263, 0.9622, 0.9126, 0.7649, 0.9126, 0.7649, 0.8989, 0.9622, 0.8989, 0.9622, 0.9263, 0.7649, 0.9263, 0.7649, 0.9126, 0.9622, 0.9126, 0.9622, 0.9536, 0.7649, 0.9536, 0.7649, 0.9399, 0.9622, 0.9399, 0.9622, 0.9946, 0.7649, 0.9946, 0.7649, 0.9809, 0.9622, 0.9809, 0.9491, 0.8717, 0.9354, 0.8717, 0.9257, 0.862, 0.9257, 0.8483, 0.9354, 0.8387, 0.9491, 0.8387, 0.9587, 0.8483, 0.9587, 0.862, 0.9622, 0.9672, 0.7649, 0.9672, 0.7649, 0.9536, 0.9622, 0.9536, 0.9491, 0.8717, 0.9354, 0.8717, 0.9257, 0.862, 0.9257, 0.8483, 0.9354, 0.8387, 0.9491, 0.8387, 0.9587, 0.8483, 0.9587, 0.862, 0.9622, 0.9809, 0.7649, 0.9809, 0.7649, 0.9672, 0.9622, 0.9672, 0.9622, 0.8989, 0.7649, 0.8989, 0.7649, 0.8853, 0.9622, 0.8853, 0.9622, 0.9399, 0.7649, 0.9399, 0.7649, 0.9263, 0.9622, 0.9263, 0.9622, 0.9126, 0.7649, 0.9126, 0.7649, 0.8989, 0.9622, 0.8989, 0.9622, 0.9263, 0.7649, 0.9263, 0.7649, 0.9126, 0.9622, 0.9126, 0.9622, 0.9536, 0.7649, 0.9536, 0.7649, 0.9399, 0.9622, 0.9399, 0.7649, 0.8989, 0.9622, 0.8989, 0.9622, 0.9126, 0.7649, 0.9126, 0.9491, 0.8717, 0.9354, 0.8717, 0.9257, 0.862, 0.9257, 0.8483, 0.9354, 0.8387, 0.9491, 0.8387, 0.9587, 0.8483, 0.9587, 0.862, 0.7649, 0.9263, 0.9622, 0.9263, 0.9622, 0.9399, 0.7649, 0.9399, 0.9491, 0.8717, 0.9354, 0.8717, 0.9257, 0.862, 0.9257, 0.8483, 0.9354, 0.8387, 0.9491, 0.8387, 0.9587, 0.8483, 0.9587, 0.862, 0.7649, 0.9126, 0.9622, 0.9126, 0.9622, 0.9263, 0.7649, 0.9263, 0.7649, 0.8853, 0.9622, 0.8853, 0.9622, 0.8989, 0.7649, 0.8989, 0.7649, 0.9536, 0.9622, 0.9536, 0.9622, 0.9672, 0.7649, 0.9672, 0.7649, 0.9809, 0.9622, 0.9809, 0.9622, 0.9946, 0.7649, 0.9946, 0.7649, 0.9672, 0.9622, 0.9672, 0.9622, 0.9809, 0.7649, 0.9809, 0.7649, 0.9399, 0.9622, 0.9399, 0.9622, 0.9536, 0.7649, 0.9536, 0.7649, 0.8989, 0.9622, 0.8989, 0.9622, 0.9126, 0.7649, 0.9126, 0.9587, 0.8483, 0.9587, 0.862, 0.9491, 0.8717, 0.9354, 0.8717, 0.9257, 0.862, 0.9257, 0.8483, 0.9354, 0.8387, 0.9491, 0.8387, 0.7649, 0.9263, 0.9622, 0.9263, 0.9622, 0.9399, 0.7649, 0.9399, 0.9491, 0.8717, 0.9354, 0.8717, 0.9257, 0.862, 0.9257, 0.8483, 0.9354, 0.8387, 0.9491, 0.8387, 0.9587, 0.8483, 0.9587, 0.862, 0.7649, 0.9126, 0.9622, 0.9126, 0.9622, 0.9263, 0.7649, 0.9263, 0.7649, 0.8853, 0.9622, 0.8853, 0.9622, 0.8989, 0.7649, 0.8989, 0.7649, 0.9536, 0.9622, 0.9536, 0.9622, 0.9672, 0.7649, 0.9672, 0.7649, 0.9809, 0.9622, 0.9809, 0.9622, 0.9946, 0.7649, 0.9946, 0.7649, 0.9672, 0.9622, 0.9672, 0.9622, 0.9809, 0.7649, 0.9809, 0.7649, 0.9399, 0.9622, 0.9399, 0.9622, 0.9536, 0.7649, 0.9536, 0.7649, 0.8989, 0.9622, 0.8989, 0.9622, 0.9126, 0.7649, 0.9126, 0.9491, 0.8716, 0.9354, 0.8716, 0.9257, 0.862, 0.9257, 0.8483, 0.9354, 0.8387, 0.9491, 0.8387, 0.9587, 0.8483, 0.9587, 0.862, 0.7649, 0.9263, 0.9622, 0.9263, 0.9622, 0.9399, 0.7649, 0.9399, 0.9491, 0.8716, 0.9354, 0.8716, 0.9257, 0.862, 0.9257, 0.8483, 0.9354, 0.8387, 0.9491, 0.8387, 0.9587, 0.8483, 0.9587, 0.862, 0.7649, 0.9126, 0.9622, 0.9126, 0.9622, 0.9263, 0.7649, 0.9263, 0.7649, 0.8853, 0.9622, 0.8853, 0.9622, 0.8989, 0.7649, 0.8989, 0.7649, 0.9536, 0.9622, 0.9536, 0.9622, 0.9672, 0.7649, 0.9672, 0.7649, 0.9809, 0.9622, 0.9809, 0.9622, 0.9946, 0.7649, 0.9946, 0.7649, 0.9672, 0.9622, 0.9672, 0.9622, 0.9809, 0.7649, 0.9809, 0.7649, 0.9399, 0.9622, 0.9399, 0.9622, 0.9536, 0.7649, 0.9536, 0.9621, 0.9946, 0.7648, 0.9946, 0.7648, 0.9809, 0.9621, 0.9809, 0.9587, 0.862, 0.9491, 0.8717, 0.9354, 0.8717, 0.9257, 0.862, 0.9257, 0.8483, 0.9354, 0.8387, 0.9491, 0.8387, 0.9587, 0.8483, 0.9621, 0.9673, 0.7648, 0.9673, 0.7648, 0.9536, 0.9621, 0.9536, 0.9491, 0.8387, 0.9587, 0.8483, 0.9587, 0.862, 0.9491, 0.8717, 0.9354, 0.8717, 0.9257, 0.862, 0.9257, 0.8483, 0.9354, 0.8387, 0.9621, 0.9809, 0.7648, 0.9809, 0.7648, 0.9673, 0.9621, 0.9673, 0.9621, 0.8989, 0.7648, 0.8989, 0.7648, 0.8853, 0.9621, 0.8853, 0.9621, 0.9399, 0.7648, 0.9399, 0.7648, 0.9263, 0.9621, 0.9263, 0.9621, 0.9126, 0.7648, 0.9126, 0.7648, 0.8989, 0.9621, 0.8989, 0.9621, 0.9263, 0.7648, 0.9263, 0.7648, 0.9126, 0.9621, 0.9126, 0.9621, 0.9536, 0.7648, 0.9536, 0.7648, 0.9399, 0.9621, 0.9399, 0.2636, 0.8851, 0.2667, 0.8988, 0.2509, 0.9012, 0.2522, 0.8857, 0.2793, 0.8979, 0.2765, 0.9218, 0.2673, 0.9224, 0.2667, 0.8988, 0.2522, 0.8857, 0.2509, 0.9012, 0.2355, 0.9041, 0.231, 0.8908, 0.2667, 0.8988, 0.2673, 0.9224, 0.2546, 0.9231, 0.2509, 0.9012, 0.231, 0.8908, 0.2355, 0.9041, 0.224, 0.9077, 0.2152, 0.8895, 0.2509, 0.9012, 0.2546, 0.9231, 0.2428, 0.9278, 0.2355, 0.9041, 0.2152, 0.8895, 0.224, 0.9077, 0.2155, 0.9155, 0.2068, 0.906, 0.2355, 0.9041, 0.2428, 0.9278, 0.2341, 0.9304, 0.224, 0.9077, 0.3296, 0.9062, 0.3188, 0.9144, 0.3059, 0.9076, 0.3205, 0.8974, 0.224, 0.9077, 0.2341, 0.9304, 0.2259, 0.9325, 0.2155, 0.9155, 0.3205, 0.8974, 0.3059, 0.9076, 0.2913, 0.9017, 0.296, 0.8887, 0.3188, 0.9144, 0.3097, 0.9325, 0.298, 0.9276, 0.3059, 0.9076, 0.2665, 0.9318, 0.2771, 0.9309, 0.2847, 0.9385, 0.2847, 0.9501, 0.2774, 0.9589, 0.2664, 0.9597, 0.2589, 0.9521, 0.259, 0.9405, 0.296, 0.8887, 0.2913, 0.9017, 0.2793, 0.8979, 0.2838, 0.8786, 0.3059, 0.9076, 0.298, 0.9276, 0.2853, 0.925, 0.2913, 0.9017, 0.2838, 0.8786, 0.2793, 0.8979, 0.2667, 0.8988, 0.2636, 0.8851, 0.2913, 0.9017, 0.2853, 0.925, 0.2765, 0.9218, 0.2793, 0.8979, 0.6941, 0.116, 0.6941, 0.0685, 0.851, 0.09105, 0.851, 0.116, 0.3615, 0.9154, 0.3639, 0.9306, 0.3592, 0.9298, 0.3192, 0.9467, 0.3334, 0.9504, 0.3334, 0.9632, 0.3192, 0.9595, 0.3615, 0.9154, 0.3592, 0.9298, 0.3639, 0.9306, 0.3723, 0.9595, 0.3571, 0.9613, 0.3571, 0.9485, 0.3723, 0.9467, 0.343, 0.9651, 0.343, 0.9522, 0.3474, 0.9503, 0.3474, 0.9631, 0.3592, 0.9298, 0.3639, 0.9306, 0.3639, 0.9404, 0.3592, 0.9396, 0.3571, 0.9485, 0.3571, 0.9613, 0.3474, 0.9631, 0.3474, 0.9503, 0.3334, 0.9632, 0.3334, 0.9504, 0.343, 0.9522, 0.343, 0.9651, 0.3639, 0.9306, 0.3592, 0.9298, 0.3592, 0.9396, 0.3639, 0.9404, 0.3428, 0.9455, 0.3428, 0.942, 0.3397, 0.9425, 0.3397, 0.946, 0.3357, 0.8917, 0.3392, 0.8923, 0.3392, 0.9344, 0.3357, 0.9338, 0.3428, 0.942, 0.3428, 0.9455, 0.3397, 0.946, 0.3397, 0.9425, 0.3456, 0.9325, 0.3421, 0.9332, 0.3421, 0.8911, 0.3456, 0.8904, 0.3486, 0.8917, 0.3486, 0.9338, 0.3456, 0.9325, 0.3456, 0.8904, 0.3392, 0.9344, 0.3392, 0.8923, 0.3421, 0.8911, 0.3421, 0.9332, 0.6483, 0.7753, 0.6483, 0.7611, 0.9704, 0.7611, 0.9704, 0.7753, 0.6483, 0.7611, 0.6483, 0.7409, 0.9704, 0.7409, 0.9704, 0.7611, 0.9704, 0.7753, 0.9704, 0.7954, 0.6483, 0.7954, 0.6483, 0.7753, 0.6852, 0.04338, 0.6852, 0.1836, 0.6822, 0.1795, 0.6823, 0.04338, 0.6823, 0.04338, 0.6822, 0.1795, 0.6732, 0.1801, 0.6685, 0.04366, 0.6685, 0.04366, 0.6732, 0.1801, 0.6705, 0.1832, 0.6647, 0.0438, 0.6822, 0.1795, 0.6852, 0.1836, 0.6705, 0.1832, 0.6732, 0.1801, 0.6476, 0.01603, 0.6476, 0.1562, 0.6445, 0.1522, 0.6447, 0.01603, 0.6447, 0.01603, 0.6445, 0.1522, 0.6355, 0.1528, 0.6308, 0.01631, 0.6308, 0.01631, 0.6355, 0.1528, 0.6329, 0.1558, 0.627, 0.01646, 0.6445, 0.1522, 0.6476, 0.1562, 0.6329, 0.1558, 0.6355, 0.1528, 0.6561, 0.1851, 0.5838, 0.1851, 0.5838, 0.1821, 0.6561, 0.1821, 0.6561, 0.1821, 0.5838, 0.1821, 0.5838, 0.1713, 0.6561, 0.1713, 0.6561, 0.1713, 0.5838, 0.1713, 0.5838, 0.1683, 0.6561, 0.1683, 0.01125, 0.1686, 0.01125, 0.06608, 0.04156, 0.06608, 0.04156, 0.1686, 0.01125, 0.1686, 0.01125, 0.06608, 0.04156, 0.06608, 0.04156, 0.1686, 0.01125, 0.1686, 0.04156, 0.1686, 0.04156, 0.06608, 0.01125, 0.06608, 0.01125, 0.1686, 0.04156, 0.1686, 0.04156, 0.06608, 0.01125, 0.06608])
me_cube_001.materials.append(None)
me_cube_001.use_remesh_preserve_volume = False
me_cube_001.use_remesh_preserve_attributes = False
me_cube_001.use_mirror_vertex_groups = False
me_cube_001.update()

# ---- objects
ob_hemi = bpy.data.objects.new('Hemi', light_hemi)
ob_cube = bpy.data.objects.new('Cube', me_cube_001)

# ---- transforms, parenting, visibility, modifiers, constraints
ob_hemi.location = (0.8112, 3.008, 5.016)
ob_hemi.lineart.crease_threshold = 0.0
ob_cube.location = (0.0, 0.0, 0.416)
ob_cube.rotation_euler = (0.0, -0.0, 1.571)
ob_cube.scale = (0.6759, 0.4047, 0.4047)
ob_cube.lineart.crease_threshold = 0.0
ob_cube.material_slots[0].link = 'OBJECT'; ob_cube.material_slots[0].material = mat_material_001

# ---- collection membership
col_collection_1.objects.link(ob_hemi)
col_collection_1.objects.link(ob_cube)

# ---- scene / render settings (as saved in the file)
scene.frame_start = 1; scene.frame_end = 250; scene.frame_set(1)
scene.render.engine = 'BLENDER_EEVEE_NEXT'
scene.render.resolution_percentage = 50
scene.render.fps = 25
scene.render.dither_intensity = 0.0
scene.cycles.use_denoising = False
scene.cycles.samples = 128
scene.cycles.sampling_pattern = 'TABULATED_SOBOL'
scene.cycles.light_sampling_threshold = 0.0
scene.cycles.use_adaptive_sampling = False
scene.cycles.use_light_tree = False
scene.cycles.blur_glossy = 0.0
scene.cycles.sample_clamp_indirect = 0.0
scene.view_settings.view_transform = 'Standard'
bpy.context.view_layer.update()

# ---- added for rendering (the .blend has no active camera): camera
cam_auto = bpy.data.cameras.new('AutoCamera')
cam_auto.lens = 50.0
cam_auto.sensor_width = 36.0
cam_auto.clip_end = 1000.0
ob_auto_camera = bpy.data.objects.new('AutoCamera', cam_auto)
scene.collection.objects.link(ob_auto_camera)
ob_auto_camera.location = (1.78345, -2.20488, 1.9622)
ob_auto_camera.rotation_euler = (1.09748, -7.21219e-08, 0.694738)
scene.camera = ob_auto_camera
bpy.context.view_layer.update()

